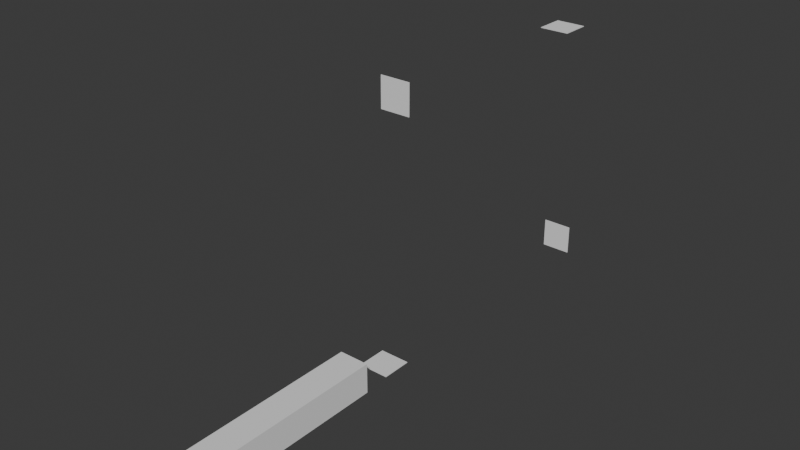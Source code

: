 # Source: clk.blend  (saved by Blender 4.1.24; exported with 4.5.12 LTS)
import bpy
from mathutils import Matrix  # noqa: F401  (used for matrix-valued properties, if any)

bpy.ops.wm.read_factory_settings(use_empty=True)
scene = bpy.context.scene
scene.name = 'Scene'

# ---- collections
col_collection = bpy.data.collections.new('Collection'); scene.collection.children.link(col_collection)

# ---- world
world_world = bpy.data.worlds.new('World'); scene.world = world_world
world_world.use_nodes = True; world_world.node_tree.nodes.clear()
_N = world_world.node_tree.nodes; _L = world_world.node_tree.links
n0 = _N.new('ShaderNodeOutputWorld'); n0.name = 'World Output'; n0.location = (300, 300)
n1 = _N.new('ShaderNodeBackground'); n1.name = 'Background'; n1.location = (10, 300)
n1.inputs[0].default_value = (0.05088, 0.05088, 0.05088, 1.0)
_L.new(n1.outputs[0], n0.inputs[0])
n0.is_active_output = True
world_world.color = (0.05088, 0.05088, 0.05088)
world_world.use_sun_shadow = False
world_world.sun_shadow_jitter_overblur = 0.0

# ---- meshes
me_cube_006 = bpy.data.meshes.new('Cube.006')
me_cube_006.from_pydata([(-1.0, -1.0, -1.0), (-1.0, -1.0, 1.0), (-1.0, 1.0, -1.0), (-1.0, 1.0, 1.0), (1.0, -1.0, -1.0), (1.0, -1.0, 1.0), (1.0, 1.0, -1.0), (1.0, 1.0, 1.0)], [], [(0, 1, 3, 2), (2, 3, 7, 6), (6, 7, 5, 4), (4, 5, 1, 0), (2, 6, 4, 0), (7, 3, 1, 5)])
_uv = me_cube_006.uv_layers.new(name='UVMap')
_uv.uv.foreach_set('vector', [0.375, 0.0, 0.625, 0.0, 0.625, 0.25, 0.375, 0.25, 0.375, 0.25, 0.625, 0.25, 0.625, 0.5, 0.375, 0.5, 0.375, 0.5, 0.625, 0.5, 0.625, 0.75, 0.375, 0.75, 0.375, 0.75, 0.625, 0.75, 0.625, 1.0, 0.375, 1.0, 0.125, 0.5, 0.375, 0.5, 0.375, 0.75, 0.125, 0.75, 0.625, 0.5, 0.875, 0.5, 0.875, 0.75, 0.625, 0.75])
me_cube_006.materials.append(None)
me_cube_006.update()
me_cube_002 = bpy.data.meshes.new('Cube.002')
me_cube_002.from_pydata([(-1.0, -1.0, -1.0), (-1.0, -1.0, 1.0), (-1.0, 1.0, -1.0), (-1.0, 1.0, 1.0), (1.0, -1.0, -1.0), (1.0, -1.0, 1.0), (1.0, 1.0, -1.0), (1.0, 1.0, 1.0)], [], [(0, 1, 3, 2), (2, 3, 7, 6), (6, 7, 5, 4), (4, 5, 1, 0), (2, 6, 4, 0), (7, 3, 1, 5)])
_uv = me_cube_002.uv_layers.new(name='UVMap')
_uv.uv.foreach_set('vector', [0.375, 0.0, 0.625, 0.0, 0.625, 0.25, 0.375, 0.25, 0.375, 0.25, 0.625, 0.25, 0.625, 0.5, 0.375, 0.5, 0.375, 0.5, 0.625, 0.5, 0.625, 0.75, 0.375, 0.75, 0.375, 0.75, 0.625, 0.75, 0.625, 1.0, 0.375, 1.0, 0.125, 0.5, 0.375, 0.5, 0.375, 0.75, 0.125, 0.75, 0.625, 0.5, 0.875, 0.5, 0.875, 0.75, 0.625, 0.75])
me_cube_002.materials.append(None)
me_cube_002.update()
me_cube_003 = bpy.data.meshes.new('Cube.003')
me_cube_003.from_pydata([(-1.0, -1.0, -1.0), (-1.0, -1.0, 1.0), (-1.0, 1.0, -1.0), (-1.0, 1.0, 1.0), (1.0, -1.0, -1.0), (1.0, -1.0, 1.0), (1.0, 1.0, -1.0), (1.0, 1.0, 1.0)], [], [(0, 1, 3, 2), (2, 3, 7, 6), (6, 7, 5, 4), (4, 5, 1, 0), (2, 6, 4, 0), (7, 3, 1, 5)])
_uv = me_cube_003.uv_layers.new(name='UVMap')
_uv.uv.foreach_set('vector', [0.375, 0.0, 0.625, 0.0, 0.625, 0.25, 0.375, 0.25, 0.375, 0.25, 0.625, 0.25, 0.625, 0.5, 0.375, 0.5, 0.375, 0.5, 0.625, 0.5, 0.625, 0.75, 0.375, 0.75, 0.375, 0.75, 0.625, 0.75, 0.625, 1.0, 0.375, 1.0, 0.125, 0.5, 0.375, 0.5, 0.375, 0.75, 0.125, 0.75, 0.625, 0.5, 0.875, 0.5, 0.875, 0.75, 0.625, 0.75])
me_cube_003.materials.append(None)
me_cube_003.update()
me_cube_004 = bpy.data.meshes.new('Cube.004')
me_cube_004.from_pydata([(-1.0, -1.0, -1.0), (-1.0, -1.0, 1.0), (-1.0, 1.0, -1.0), (-1.0, 1.0, 1.0), (1.0, -1.0, -1.0), (1.0, -1.0, 1.0), (1.0, 1.0, -1.0), (1.0, 1.0, 1.0)], [], [(0, 1, 3, 2), (2, 3, 7, 6), (6, 7, 5, 4), (4, 5, 1, 0), (2, 6, 4, 0), (7, 3, 1, 5)])
_uv = me_cube_004.uv_layers.new(name='UVMap')
_uv.uv.foreach_set('vector', [0.375, 0.0, 0.625, 0.0, 0.625, 0.25, 0.375, 0.25, 0.375, 0.25, 0.625, 0.25, 0.625, 0.5, 0.375, 0.5, 0.375, 0.5, 0.625, 0.5, 0.625, 0.75, 0.375, 0.75, 0.375, 0.75, 0.625, 0.75, 0.625, 1.0, 0.375, 1.0, 0.125, 0.5, 0.375, 0.5, 0.375, 0.75, 0.125, 0.75, 0.625, 0.5, 0.875, 0.5, 0.875, 0.75, 0.625, 0.75])
me_cube_004.materials.append(None)
me_cube_004.update()
me_cube_015 = bpy.data.meshes.new('Cube.015')
me_cube_015.from_pydata([(-1.0, -1.0, -1.0), (-1.0, -1.0, 1.0), (-1.0, 1.0, -1.0), (-1.0, 1.0, 1.0), (1.0, -1.0, -1.0), (1.0, -1.0, 1.0), (1.0, 1.0, -1.0), (1.0, 1.0, 1.0)], [], [(0, 1, 3, 2), (2, 3, 7, 6), (6, 7, 5, 4), (4, 5, 1, 0), (2, 6, 4, 0), (7, 3, 1, 5)])
_uv = me_cube_015.uv_layers.new(name='UVMap')
_uv.uv.foreach_set('vector', [0.375, 0.0, 0.625, 0.0, 0.625, 0.25, 0.375, 0.25, 0.375, 0.25, 0.625, 0.25, 0.625, 0.5, 0.375, 0.5, 0.375, 0.5, 0.625, 0.5, 0.625, 0.75, 0.375, 0.75, 0.375, 0.75, 0.625, 0.75, 0.625, 1.0, 0.375, 1.0, 0.125, 0.5, 0.375, 0.5, 0.375, 0.75, 0.125, 0.75, 0.625, 0.5, 0.875, 0.5, 0.875, 0.75, 0.625, 0.75])
me_cube_015.materials.append(None)
me_cube_015.update()

# ---- objects
ob_cube = bpy.data.objects.new('Cube', me_cube_006)
ob_cube_001 = bpy.data.objects.new('Cube.001', me_cube_002)
ob_cube_002 = bpy.data.objects.new('Cube.002', me_cube_003)
ob_cube_003 = bpy.data.objects.new('Cube.003', me_cube_004)
ob_cube_005 = bpy.data.objects.new('Cube.005', me_cube_015)

# ---- transforms, parenting, visibility, modifiers, constraints
ob_cube.location = (0.0, 3.798, 0.0)
ob_cube.scale = (0.5, 3.361, 0.5)
ob_cube_001.location = (2.195e-16, 8.498, -0.4)
ob_cube_001.rotation_euler = (1.571, -0.0, 0.0)
ob_cube_001.scale = (0.5, 0.01, 0.5)
ob_cube_002.location = (2.195e-16, 17.48, 8.009)
ob_cube_002.rotation_euler = (1.571, -0.0, 0.0)
ob_cube_002.scale = (0.5, 0.01, 0.5)
ob_cube_003.location = (0.0, 9.04, 8.06)
ob_cube_003.scale = (0.5, 0.01, 0.5)
ob_cube_005.location = (2.195e-16, 18.05, 0.12)
ob_cube_005.scale = (0.5, 0.01, 0.5)

# ---- collection membership
col_collection.objects.link(ob_cube)
col_collection.objects.link(ob_cube_001)
col_collection.objects.link(ob_cube_002)
col_collection.objects.link(ob_cube_003)
col_collection.objects.link(ob_cube_005)

# ---- scene / render settings (as saved in the file)
scene.frame_start = 1; scene.frame_end = 250; scene.frame_set(44)
scene.render.engine = 'BLENDER_EEVEE_NEXT'
scene.cycles.sampling_pattern = 'TABULATED_SOBOL'
scene.eevee.ray_tracing_options.trace_max_roughness = 0.0
bpy.context.view_layer.update()

# ---- added for rendering (the .blend has no active camera and no usable light): camera, sun
cam_auto = bpy.data.cameras.new('AutoCamera')
cam_auto.lens = 50.0
cam_auto.sensor_width = 36.0
cam_auto.clip_end = 1000.0
ob_auto_camera = bpy.data.objects.new('AutoCamera', cam_auto)
scene.collection.objects.link(ob_auto_camera)
ob_auto_camera.location = (18.3576, -12.7802, 18.716)
ob_auto_camera.rotation_euler = (1.09748, -7.21219e-08, 0.694738)
scene.camera = ob_auto_camera
light_auto_sun = bpy.data.lights.new('AutoSun', 'SUN')
light_auto_sun.energy = 3.0
light_auto_sun.angle = 0.0523599
ob_auto_sun = bpy.data.objects.new('AutoSun', light_auto_sun)
scene.collection.objects.link(ob_auto_sun)
ob_auto_sun.rotation_euler = (0.872665, 0.174533, 0.523599)
bpy.context.view_layer.update()
